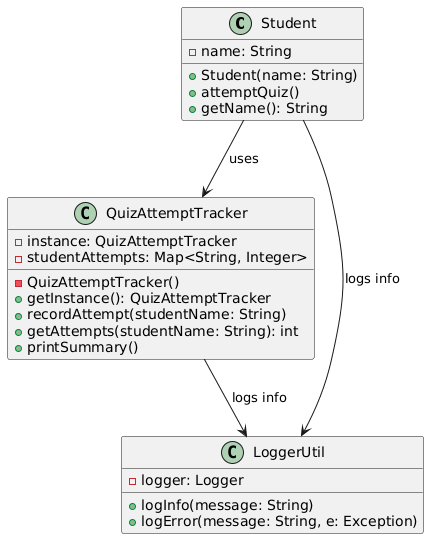

The diagram above was rendered by PlantUML. Its source (embedded in the PNG):
@startuml
class Student {
    -name: String
    +Student(name: String)
    +attemptQuiz()
    +getName(): String
}

class QuizAttemptTracker {
    -instance: QuizAttemptTracker
    -studentAttempts: Map<String, Integer>
    -QuizAttemptTracker()
    +getInstance(): QuizAttemptTracker
    +recordAttempt(studentName: String)
    +getAttempts(studentName: String): int
    +printSummary()
}

class LoggerUtil {
    -logger: Logger
    +logInfo(message: String)
    +logError(message: String, e: Exception)
}

Student --> QuizAttemptTracker : uses
QuizAttemptTracker --> LoggerUtil : logs info
Student --> LoggerUtil : logs info
@enduml